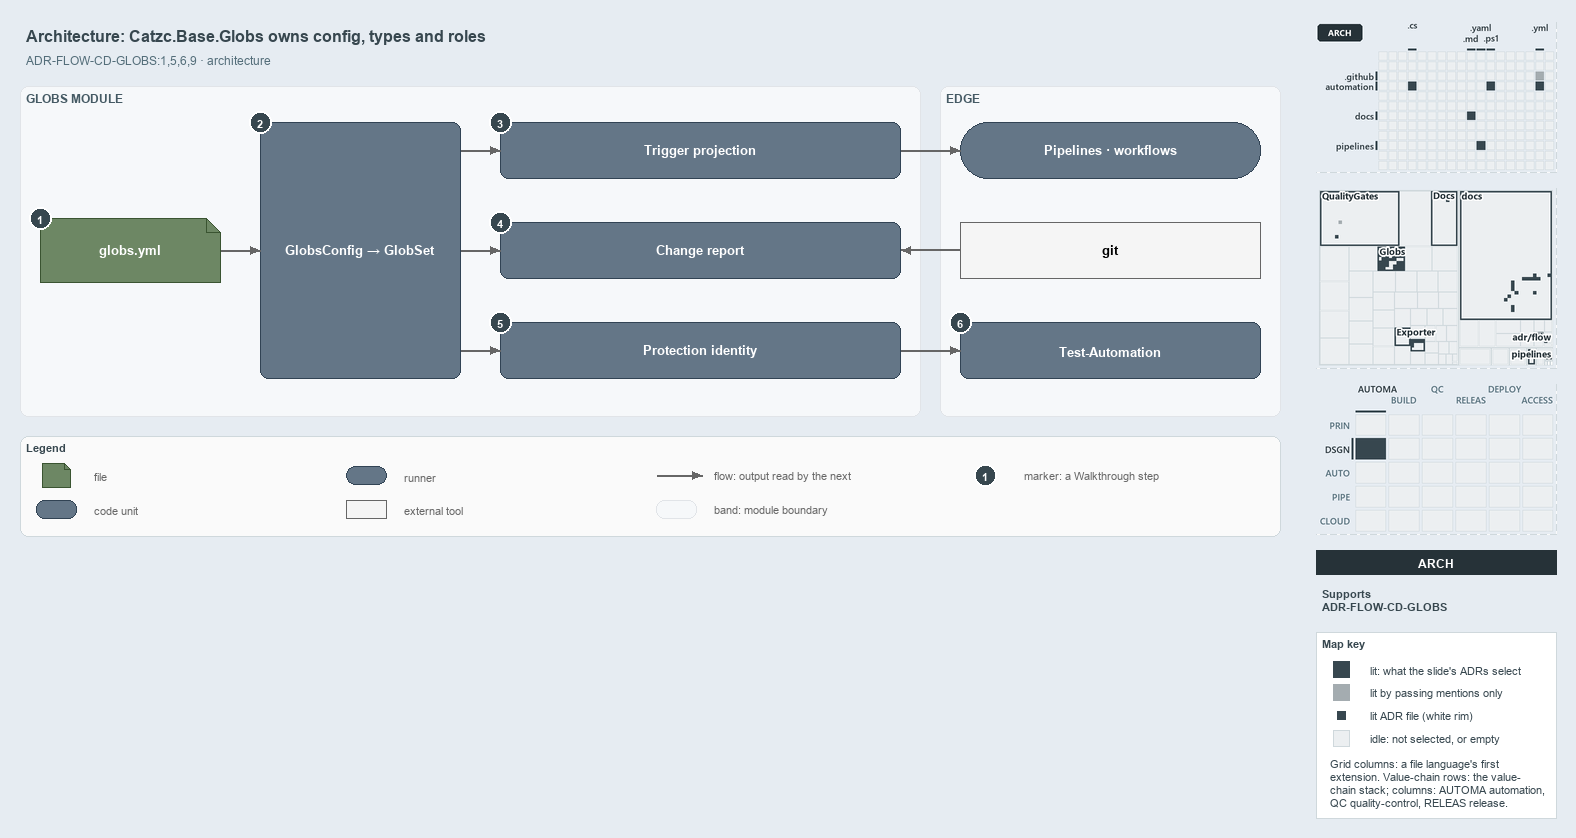

The diagram above was exported from draw.io. Its source (the exported page's mxGraphModel, read from the mxfile embedded in the PNG):
<mxGraphModel dx="1024" dy="768" grid="0" gridSize="10" guides="1" tooltips="1" connect="1" arrows="1" fold="1" page="1" pageScale="1" pageWidth="1572" pageHeight="560" background="#E6ECF2" math="0" shadow="0">
  <root>
    <mxCell id="0" />
    <mxCell id="1" parent="0" />
    <mxCell id="title" value="Architecture: Catzc.Base.Globs owns config, types and roles" style="text;html=1;align=left;verticalAlign=middle;fontSize=16;fontStyle=1;fontColor=#37474F;" vertex="1" parent="1">
      <mxGeometry x="20" y="14" width="1260" height="30" as="geometry" />
    </mxCell>
    <mxCell id="subtitle" value="ADR-FLOW-CD-GLOBS:1,5,6,9 · architecture" style="text;html=1;align=left;verticalAlign=middle;fontSize=12;fontColor=#546E7A;" vertex="1" parent="1">
      <mxGeometry x="20" y="44" width="1240" height="20" as="geometry" />
    </mxCell>
    <mxCell id="band-module" value="GLOBS MODULE" style="rounded=1;html=1;arcSize=3;fillColor=#F6F8FA;strokeColor=#E1E4E8;verticalAlign=top;align=left;spacingLeft=8;fontStyle=1;fontSize=12;fontColor=#455A64;" vertex="1" parent="1">
      <mxGeometry x="20" y="80" width="900" height="330" as="geometry" />
    </mxCell>
    <mxCell id="band-edge" value="EDGE" style="rounded=1;html=1;arcSize=3;fillColor=#F6F8FA;strokeColor=#E1E4E8;verticalAlign=top;align=left;spacingLeft=8;fontStyle=1;fontSize=12;fontColor=#455A64;" vertex="1" parent="1">
      <mxGeometry x="940" y="80" width="340" height="330" as="geometry" />
    </mxCell>
    <mxCell id="f-globs" value="&lt;b&gt;globs.yml&lt;/b&gt;" style="shape=note;size=14;whiteSpace=wrap;html=1;fontColor=#FFFFFF;fillColor=#6d8764;strokeColor=#3a5431;fontSize=13;" vertex="1" parent="1">
      <mxGeometry x="40" y="212" width="180" height="64" as="geometry" />
    </mxCell>
    <mxCell id="c-config" value="&lt;b&gt;GlobsConfig → GlobSet&lt;/b&gt;" style="rounded=1;whiteSpace=wrap;html=1;fontColor=#FFFFFF;arcSize=20;fillColor=#647687;strokeColor=#314354;fontSize=13;" vertex="1" parent="1">
      <mxGeometry x="260" y="116" width="200" height="256" as="geometry" />
    </mxCell>
    <mxCell id="c-role-1" value="&lt;b&gt;Trigger projection&lt;/b&gt;" style="rounded=1;whiteSpace=wrap;html=1;fontColor=#FFFFFF;arcSize=20;fillColor=#647687;strokeColor=#314354;fontSize=13;" vertex="1" parent="1">
      <mxGeometry x="500" y="116" width="400" height="56" as="geometry" />
    </mxCell>
    <mxCell id="c-role-2" value="&lt;b&gt;Change report&lt;/b&gt;" style="rounded=1;whiteSpace=wrap;html=1;fontColor=#FFFFFF;arcSize=20;fillColor=#647687;strokeColor=#314354;fontSize=13;" vertex="1" parent="1">
      <mxGeometry x="500" y="216" width="400" height="56" as="geometry" />
    </mxCell>
    <mxCell id="c-role-3" value="&lt;b&gt;Protection identity&lt;/b&gt;" style="rounded=1;whiteSpace=wrap;html=1;fontColor=#FFFFFF;arcSize=20;fillColor=#647687;strokeColor=#314354;fontSize=13;" vertex="1" parent="1">
      <mxGeometry x="500" y="316" width="400" height="56" as="geometry" />
    </mxCell>
    <mxCell id="r-pipelines" value="&lt;b&gt;Pipelines · workflows&lt;/b&gt;" style="rounded=1;arcSize=50;whiteSpace=wrap;html=1;fontColor=#FFFFFF;fillColor=#647687;strokeColor=#314354;fontSize=13;" vertex="1" parent="1">
      <mxGeometry x="960" y="116" width="300" height="56" as="geometry" />
    </mxCell>
    <mxCell id="x-git" value="&lt;b&gt;git&lt;/b&gt;" style="rounded=0;whiteSpace=wrap;html=1;fillColor=#f5f5f5;strokeColor=#666666;fontSize=13;" vertex="1" parent="1">
      <mxGeometry x="960" y="216" width="300" height="56" as="geometry" />
    </mxCell>
    <mxCell id="c-testauto" value="&lt;b&gt;Test-Automation&lt;/b&gt;" style="rounded=1;whiteSpace=wrap;html=1;fontColor=#FFFFFF;arcSize=20;fillColor=#647687;strokeColor=#314354;fontSize=13;" vertex="1" parent="1">
      <mxGeometry x="960" y="316" width="300" height="56" as="geometry" />
    </mxCell>
    <mxCell id="p-edge-globs-config-a" value="" style="text;html=1;strokeColor=none;fillColor=none;" vertex="1" parent="1">
      <mxGeometry x="220" y="244" width="1" height="1" as="geometry" />
    </mxCell>
    <mxCell id="p-edge-globs-config-b" value="" style="text;html=1;strokeColor=none;fillColor=none;" vertex="1" parent="1">
      <mxGeometry x="260" y="244" width="1" height="1" as="geometry" />
    </mxCell>
    <mxCell id="edge-globs-config" value="" style="edgeStyle=orthogonalEdgeStyle;rounded=1;html=1;fontSize=11;endArrow=block;strokeColor=#666666;" edge="1" parent="1" source="p-edge-globs-config-a" target="p-edge-globs-config-b">
      <mxGeometry relative="1" as="geometry" />
    </mxCell>
    <mxCell id="p-edge-config-role-1-a" value="" style="text;html=1;strokeColor=none;fillColor=none;" vertex="1" parent="1">
      <mxGeometry x="460" y="144" width="1" height="1" as="geometry" />
    </mxCell>
    <mxCell id="p-edge-config-role-1-b" value="" style="text;html=1;strokeColor=none;fillColor=none;" vertex="1" parent="1">
      <mxGeometry x="500" y="144" width="1" height="1" as="geometry" />
    </mxCell>
    <mxCell id="edge-config-role-1" value="" style="edgeStyle=orthogonalEdgeStyle;rounded=1;html=1;fontSize=11;endArrow=block;strokeColor=#666666;" edge="1" parent="1" source="p-edge-config-role-1-a" target="p-edge-config-role-1-b">
      <mxGeometry relative="1" as="geometry" />
    </mxCell>
    <mxCell id="p-edge-config-role-2-a" value="" style="text;html=1;strokeColor=none;fillColor=none;" vertex="1" parent="1">
      <mxGeometry x="460" y="244" width="1" height="1" as="geometry" />
    </mxCell>
    <mxCell id="p-edge-config-role-2-b" value="" style="text;html=1;strokeColor=none;fillColor=none;" vertex="1" parent="1">
      <mxGeometry x="500" y="244" width="1" height="1" as="geometry" />
    </mxCell>
    <mxCell id="edge-config-role-2" value="" style="edgeStyle=orthogonalEdgeStyle;rounded=1;html=1;fontSize=11;endArrow=block;strokeColor=#666666;" edge="1" parent="1" source="p-edge-config-role-2-a" target="p-edge-config-role-2-b">
      <mxGeometry relative="1" as="geometry" />
    </mxCell>
    <mxCell id="p-edge-config-role-3-a" value="" style="text;html=1;strokeColor=none;fillColor=none;" vertex="1" parent="1">
      <mxGeometry x="460" y="344" width="1" height="1" as="geometry" />
    </mxCell>
    <mxCell id="p-edge-config-role-3-b" value="" style="text;html=1;strokeColor=none;fillColor=none;" vertex="1" parent="1">
      <mxGeometry x="500" y="344" width="1" height="1" as="geometry" />
    </mxCell>
    <mxCell id="edge-config-role-3" value="" style="edgeStyle=orthogonalEdgeStyle;rounded=1;html=1;fontSize=11;endArrow=block;strokeColor=#666666;" edge="1" parent="1" source="p-edge-config-role-3-a" target="p-edge-config-role-3-b">
      <mxGeometry relative="1" as="geometry" />
    </mxCell>
    <mxCell id="p-edge-trigger-pipelines-a" value="" style="text;html=1;strokeColor=none;fillColor=none;" vertex="1" parent="1">
      <mxGeometry x="900" y="144" width="1" height="1" as="geometry" />
    </mxCell>
    <mxCell id="p-edge-trigger-pipelines-b" value="" style="text;html=1;strokeColor=none;fillColor=none;" vertex="1" parent="1">
      <mxGeometry x="960" y="144" width="1" height="1" as="geometry" />
    </mxCell>
    <mxCell id="edge-trigger-pipelines" value="" style="edgeStyle=orthogonalEdgeStyle;rounded=1;html=1;fontSize=11;endArrow=block;strokeColor=#666666;" edge="1" parent="1" source="p-edge-trigger-pipelines-a" target="p-edge-trigger-pipelines-b">
      <mxGeometry relative="1" as="geometry" />
    </mxCell>
    <mxCell id="p-edge-change-git-a" value="" style="text;html=1;strokeColor=none;fillColor=none;" vertex="1" parent="1">
      <mxGeometry x="900" y="244" width="1" height="1" as="geometry" />
    </mxCell>
    <mxCell id="p-edge-change-git-b" value="" style="text;html=1;strokeColor=none;fillColor=none;" vertex="1" parent="1">
      <mxGeometry x="960" y="244" width="1" height="1" as="geometry" />
    </mxCell>
    <mxCell id="edge-change-git" value="" style="edgeStyle=orthogonalEdgeStyle;rounded=1;html=1;fontSize=11;endArrow=block;strokeColor=#666666;" edge="1" parent="1" source="p-edge-change-git-b" target="p-edge-change-git-a">
      <mxGeometry relative="1" as="geometry" />
    </mxCell>
    <mxCell id="p-edge-testauto-identity-a" value="" style="text;html=1;strokeColor=none;fillColor=none;" vertex="1" parent="1">
      <mxGeometry x="960" y="344" width="1" height="1" as="geometry" />
    </mxCell>
    <mxCell id="p-edge-testauto-identity-b" value="" style="text;html=1;strokeColor=none;fillColor=none;" vertex="1" parent="1">
      <mxGeometry x="900" y="344" width="1" height="1" as="geometry" />
    </mxCell>
    <mxCell id="edge-testauto-identity" value="" style="edgeStyle=orthogonalEdgeStyle;rounded=1;html=1;fontSize=11;endArrow=block;strokeColor=#666666;" edge="1" parent="1" source="p-edge-testauto-identity-b" target="p-edge-testauto-identity-a">
      <mxGeometry relative="1" as="geometry" />
    </mxCell>
    <mxCell id="mark-1" value="1" style="ellipse;html=1;fillColor=#37474F;strokeColor=#FFFFFF;strokeWidth=2;fontColor=#FFFFFF;fontStyle=1;fontSize=11;" vertex="1" parent="1">
      <mxGeometry x="29" y="201" width="22" height="22" as="geometry" />
    </mxCell>
    <mxCell id="mark-2" value="2" style="ellipse;html=1;fillColor=#37474F;strokeColor=#FFFFFF;strokeWidth=2;fontColor=#FFFFFF;fontStyle=1;fontSize=11;" vertex="1" parent="1">
      <mxGeometry x="249" y="105" width="22" height="22" as="geometry" />
    </mxCell>
    <mxCell id="mark-3" value="3" style="ellipse;html=1;fillColor=#37474F;strokeColor=#FFFFFF;strokeWidth=2;fontColor=#FFFFFF;fontStyle=1;fontSize=11;" vertex="1" parent="1">
      <mxGeometry x="489" y="105" width="22" height="22" as="geometry" />
    </mxCell>
    <mxCell id="mark-4" value="4" style="ellipse;html=1;fillColor=#37474F;strokeColor=#FFFFFF;strokeWidth=2;fontColor=#FFFFFF;fontStyle=1;fontSize=11;" vertex="1" parent="1">
      <mxGeometry x="489" y="205" width="22" height="22" as="geometry" />
    </mxCell>
    <mxCell id="mark-5" value="5" style="ellipse;html=1;fillColor=#37474F;strokeColor=#FFFFFF;strokeWidth=2;fontColor=#FFFFFF;fontStyle=1;fontSize=11;" vertex="1" parent="1">
      <mxGeometry x="489" y="305" width="22" height="22" as="geometry" />
    </mxCell>
    <mxCell id="mark-6" value="6" style="ellipse;html=1;fillColor=#37474F;strokeColor=#FFFFFF;strokeWidth=2;fontColor=#FFFFFF;fontStyle=1;fontSize=11;" vertex="1" parent="1">
      <mxGeometry x="949" y="305" width="22" height="22" as="geometry" />
    </mxCell>
    <mxCell id="legend" value="&lt;b&gt;Legend&lt;/b&gt;" style="rounded=1;whiteSpace=wrap;html=1;arcSize=6;fillColor=#FAFAFA;strokeColor=#CFD8DC;align=left;verticalAlign=top;spacing=8;fontSize=11;fontColor=#37474F;" vertex="1" parent="1">
      <mxGeometry x="20" y="430" width="1260" height="100" as="geometry" />
    </mxCell>
    <mxCell id="legend-1" value="" style="shape=note;size=6;whiteSpace=wrap;html=1;fontColor=#FFFFFF;fillColor=#6d8764;strokeColor=#3a5431;" vertex="1" parent="1">
      <mxGeometry x="42" y="457" width="28" height="24" as="geometry" />
    </mxCell>
    <mxCell id="legend-1-text" value="file" style="text;html=1;align=left;verticalAlign=middle;fontSize=11;fontColor=#666666;" vertex="1" parent="1">
      <mxGeometry x="88" y="459" width="250" height="20" as="geometry" />
    </mxCell>
    <mxCell id="legend-2" value="" style="rounded=1;whiteSpace=wrap;html=1;fontColor=#FFFFFF;arcSize=20;fillColor=#647687;strokeColor=#314354;" vertex="1" parent="1">
      <mxGeometry x="36" y="494" width="40" height="18" as="geometry" />
    </mxCell>
    <mxCell id="legend-2-text" value="code unit" style="text;html=1;align=left;verticalAlign=middle;fontSize=11;fontColor=#666666;" vertex="1" parent="1">
      <mxGeometry x="88" y="493" width="250" height="20" as="geometry" />
    </mxCell>
    <mxCell id="legend-3" value="" style="rounded=1;arcSize=50;whiteSpace=wrap;html=1;fontColor=#FFFFFF;fillColor=#647687;strokeColor=#314354;" vertex="1" parent="1">
      <mxGeometry x="346" y="460" width="40" height="18" as="geometry" />
    </mxCell>
    <mxCell id="legend-3-text" value="runner" style="text;html=1;align=left;verticalAlign=middle;fontSize=11;fontColor=#666666;" vertex="1" parent="1">
      <mxGeometry x="398" y="459" width="250" height="20" as="geometry" />
    </mxCell>
    <mxCell id="legend-4" value="" style="rounded=0;whiteSpace=wrap;html=1;fillColor=#f5f5f5;strokeColor=#666666;" vertex="1" parent="1">
      <mxGeometry x="346" y="494" width="40" height="18" as="geometry" />
    </mxCell>
    <mxCell id="legend-4-text" value="external tool" style="text;html=1;align=left;verticalAlign=middle;fontSize=11;fontColor=#666666;" vertex="1" parent="1">
      <mxGeometry x="398" y="493" width="250" height="20" as="geometry" />
    </mxCell>
    <mxCell id="p-legend-5-a" value="" style="text;html=1;strokeColor=none;fillColor=none;" vertex="1" parent="1">
      <mxGeometry x="656" y="469" width="1" height="1" as="geometry" />
    </mxCell>
    <mxCell id="p-legend-5-b" value="" style="text;html=1;strokeColor=none;fillColor=none;" vertex="1" parent="1">
      <mxGeometry x="702" y="469" width="1" height="1" as="geometry" />
    </mxCell>
    <mxCell id="legend-5" value="" style="edgeStyle=orthogonalEdgeStyle;rounded=1;html=1;fontSize=11;endArrow=block;strokeColor=#666666;" edge="1" parent="1" source="p-legend-5-a" target="p-legend-5-b">
      <mxGeometry relative="1" as="geometry" />
    </mxCell>
    <mxCell id="legend-5-text" value="flow: output read by the next" style="text;html=1;align=left;verticalAlign=middle;fontSize=11;fontColor=#666666;" vertex="1" parent="1">
      <mxGeometry x="708" y="459" width="250" height="20" as="geometry" />
    </mxCell>
    <mxCell id="legend-6" value="" style="rounded=1;html=1;arcSize=3;fillColor=#F6F8FA;strokeColor=#E1E4E8;" vertex="1" parent="1">
      <mxGeometry x="656" y="494" width="40" height="18" as="geometry" />
    </mxCell>
    <mxCell id="legend-6-text" value="band: module boundary" style="text;html=1;align=left;verticalAlign=middle;fontSize=11;fontColor=#666666;" vertex="1" parent="1">
      <mxGeometry x="708" y="493" width="250" height="20" as="geometry" />
    </mxCell>
    <mxCell id="legend-7" value="1" style="ellipse;html=1;fillColor=#37474F;strokeColor=#FFFFFF;strokeWidth=2;fontColor=#FFFFFF;fontStyle=1;fontSize=11;" vertex="1" parent="1">
      <mxGeometry x="974" y="458" width="22" height="22" as="geometry" />
    </mxCell>
    <mxCell id="legend-7-text" value="marker: a Walkthrough step" style="text;html=1;align=left;verticalAlign=middle;fontSize=11;fontColor=#666666;" vertex="1" parent="1">
      <mxGeometry x="1018" y="459" width="250" height="20" as="geometry" />
    </mxCell>
    <mxCell id="minimap-grid" value="" style="shape=image;html=1;imageAspect=0;aspect=fixed;verticalLabelPosition=bottom;strokeColor=#CFD8DC;dashed=1;fillColor=#FAFAFA;image=data:image/png,(base64 omitted: 11448 chars);" vertex="1" parent="1">
      <mxGeometry x="1316" y="16" width="240" height="150" as="geometry" />
    </mxCell>
    <mxCell id="minimap-tree" value="" style="shape=image;html=1;imageAspect=0;aspect=fixed;verticalLabelPosition=bottom;strokeColor=#CFD8DC;dashed=1;fillColor=#FAFAFA;image=data:image/png,(base64 omitted: 20496 chars);" vertex="1" parent="1">
      <mxGeometry x="1316" y="182" width="240" height="180" as="geometry" />
    </mxCell>
    <mxCell id="minimap-chain" value="" style="shape=image;html=1;imageAspect=0;aspect=fixed;verticalLabelPosition=bottom;strokeColor=#CFD8DC;dashed=1;fillColor=#FAFAFA;image=data:image/png,(base64 omitted: 14172 chars);" vertex="1" parent="1">
      <mxGeometry x="1316" y="378" width="240" height="150" as="geometry" />
    </mxCell>
    <mxCell id="lens-badge" value="ARCH" style="rounded=0;whiteSpace=wrap;html=1;align=center;verticalAlign=middle;fontSize=12;fontStyle=1;fontColor=#FFFFFF;fillColor=#263238;strokeColor=none;" vertex="1" parent="1">
      <mxGeometry x="1316" y="544" width="240" height="24" as="geometry" />
    </mxCell>
    <mxCell id="supports" value="&lt;b&gt;Supports&lt;/b&gt;&lt;br&gt;ADR-FLOW-CD-GLOBS" style="text;html=1;whiteSpace=wrap;align=left;verticalAlign=top;fontSize=11;fontColor=#37474F;" vertex="1" parent="1">
      <mxGeometry x="1316" y="576" width="240" height="38" as="geometry" />
    </mxCell>
    <mxCell id="mapkey" value="&lt;b&gt;Map key&lt;/b&gt;" style="rounded=0;whiteSpace=wrap;html=1;align=left;verticalAlign=top;fontSize=11;fontColor=#37474F;fillColor=#FFFFFF;strokeColor=#CFD8DC;spacingLeft=8;spacingTop=2;" vertex="1" parent="1">
      <mxGeometry x="1316" y="626" width="240" height="186" as="geometry" />
    </mxCell>
    <mxCell id="mapkey-lit" value="" style="rounded=0;html=1;fillColor=#37474F;strokeColor=#37474F;" vertex="1" parent="1">
      <mxGeometry x="1333.0" y="655.0" width="16" height="16" as="geometry" />
    </mxCell>
    <mxCell id="mapkey-lit-text" value="lit: what the slide's ADRs select" style="text;html=1;align=left;verticalAlign=middle;fontSize=11;fontColor=#37474F;" vertex="1" parent="1">
      <mxGeometry x="1364" y="653" width="184" height="20" as="geometry" />
    </mxCell>
    <mxCell id="mapkey-touched" value="" style="rounded=0;html=1;fillColor=#A4ACB0;strokeColor=#A4ACB0;" vertex="1" parent="1">
      <mxGeometry x="1333.0" y="678.0" width="16" height="16" as="geometry" />
    </mxCell>
    <mxCell id="mapkey-touched-text" value="lit by passing mentions only" style="text;html=1;align=left;verticalAlign=middle;fontSize=11;fontColor=#37474F;" vertex="1" parent="1">
      <mxGeometry x="1364" y="676" width="184" height="20" as="geometry" />
    </mxCell>
    <mxCell id="mapkey-adr" value="" style="rounded=0;html=1;fillColor=#37474F;strokeColor=#FFFFFF;strokeWidth=2;" vertex="1" parent="1">
      <mxGeometry x="1335.0" y="703.0" width="12" height="12" as="geometry" />
    </mxCell>
    <mxCell id="mapkey-adr-text" value="lit ADR file (white rim)" style="text;html=1;align=left;verticalAlign=middle;fontSize=11;fontColor=#37474F;" vertex="1" parent="1">
      <mxGeometry x="1364" y="699" width="184" height="20" as="geometry" />
    </mxCell>
    <mxCell id="mapkey-idle" value="" style="rounded=0;html=1;fillColor=#ECEFF1;strokeColor=#CFD8DC;" vertex="1" parent="1">
      <mxGeometry x="1333.0" y="724.0" width="16" height="16" as="geometry" />
    </mxCell>
    <mxCell id="mapkey-idle-text" value="idle: not selected, or empty" style="text;html=1;align=left;verticalAlign=middle;fontSize=11;fontColor=#37474F;" vertex="1" parent="1">
      <mxGeometry x="1364" y="722" width="184" height="20" as="geometry" />
    </mxCell>
    <mxCell id="mapkey-codes" value="Grid columns: a file language's first&lt;br&gt;extension. Value-chain rows: the value-&lt;br&gt;chain stack; columns: AUTOMA automation,&lt;br&gt;QC quality-control, RELEAS release." style="text;html=1;align=left;verticalAlign=top;whiteSpace=wrap;fontSize=11;fontColor=#37474F;" vertex="1" parent="1">
      <mxGeometry x="1324" y="746" width="224" height="60" as="geometry" />
    </mxCell>
  </root>
</mxGraphModel>